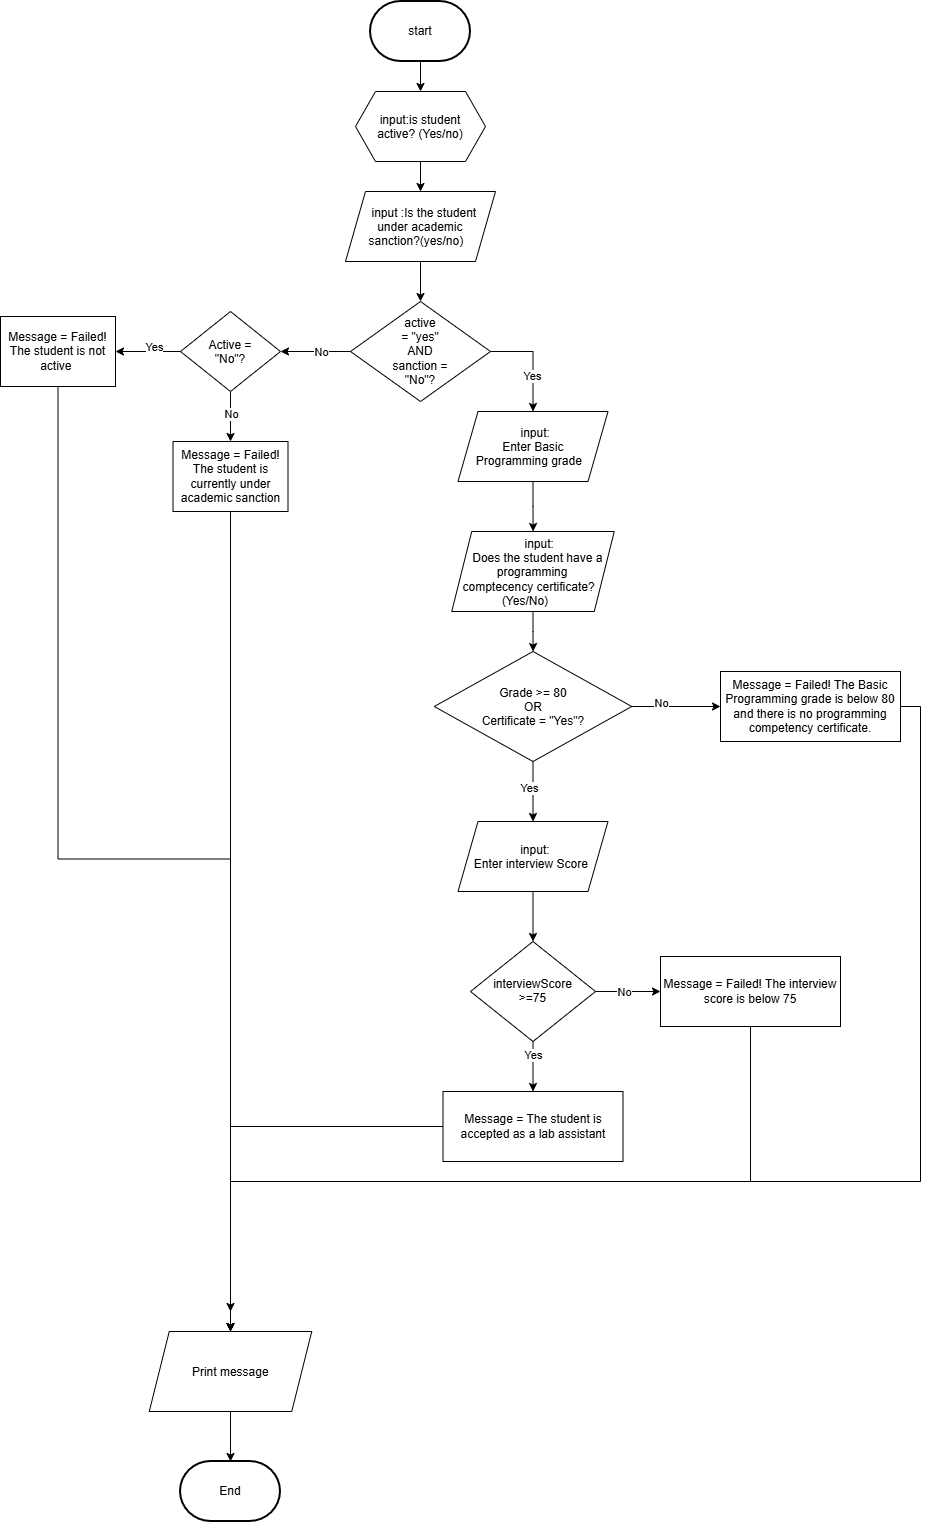

The diagram above was exported from draw.io. Its source (the exported page's mxGraphModel, read from the mxfile embedded in the PNG):
<mxGraphModel dx="2624" dy="2441" grid="1" gridSize="10" guides="1" tooltips="1" connect="1" arrows="1" fold="1" page="1" pageScale="1" pageWidth="850" pageHeight="1100" math="0" shadow="0">
  <root>
    <mxCell id="0" />
    <mxCell id="1" parent="0" />
    <mxCell id="4tY_17IwVVuv55VHWkw6-5" edge="1" parent="1" source="4tY_17IwVVuv55VHWkw6-1" style="edgeStyle=orthogonalEdgeStyle;rounded=0;orthogonalLoop=1;jettySize=auto;html=1;exitX=0.5;exitY=1;exitDx=0;exitDy=0;exitPerimeter=0;" target="4tY_17IwVVuv55VHWkw6-4">
      <mxGeometry relative="1" as="geometry" />
    </mxCell>
    <mxCell id="4tY_17IwVVuv55VHWkw6-1" parent="1" style="strokeWidth=2;html=1;shape=mxgraph.flowchart.terminator;whiteSpace=wrap;" value="start" vertex="1">
      <mxGeometry height="60" width="100" x="310" y="-650" as="geometry" />
    </mxCell>
    <mxCell id="4tY_17IwVVuv55VHWkw6-111" edge="1" parent="1" source="4tY_17IwVVuv55VHWkw6-3" style="edgeStyle=orthogonalEdgeStyle;rounded=0;orthogonalLoop=1;jettySize=auto;html=1;exitX=0.5;exitY=1;exitDx=0;exitDy=0;entryX=0.5;entryY=0;entryDx=0;entryDy=0;" target="4tY_17IwVVuv55VHWkw6-72">
      <mxGeometry relative="1" as="geometry" />
    </mxCell>
    <mxCell id="4tY_17IwVVuv55VHWkw6-3" parent="1" style="shape=parallelogram;perimeter=parallelogramPerimeter;whiteSpace=wrap;html=1;shapeInside=1;fixedSize=1;" value="input :Is the student under academic sanction?(yes/no)" vertex="1">
      <mxGeometry height="70" width="150" x="285" y="-460" as="geometry" />
    </mxCell>
    <mxCell id="4tY_17IwVVuv55VHWkw6-6" edge="1" parent="1" source="4tY_17IwVVuv55VHWkw6-4" style="edgeStyle=orthogonalEdgeStyle;rounded=0;orthogonalLoop=1;jettySize=auto;html=1;exitX=0.5;exitY=1;exitDx=0;exitDy=0;entryX=0.5;entryY=0;entryDx=0;entryDy=0;" target="4tY_17IwVVuv55VHWkw6-3">
      <mxGeometry relative="1" as="geometry" />
    </mxCell>
    <mxCell id="4tY_17IwVVuv55VHWkw6-4" parent="1" style="shape=hexagon;perimeter=hexagonPerimeter2;whiteSpace=wrap;html=1;shapeInside=1;fixedSize=1;" value="input:is student active? (Yes/no)" vertex="1">
      <mxGeometry height="70" width="130" x="295" y="-560" as="geometry" />
    </mxCell>
    <mxCell id="4tY_17IwVVuv55VHWkw6-74" edge="1" parent="1" source="4tY_17IwVVuv55VHWkw6-72" style="edgeStyle=orthogonalEdgeStyle;rounded=0;orthogonalLoop=1;jettySize=auto;html=1;exitX=0;exitY=0.5;exitDx=0;exitDy=0;entryX=1;entryY=0.5;entryDx=0;entryDy=0;" target="4tY_17IwVVuv55VHWkw6-73">
      <mxGeometry relative="1" as="geometry" />
    </mxCell>
    <mxCell id="4tY_17IwVVuv55VHWkw6-94" connectable="0" parent="4tY_17IwVVuv55VHWkw6-74" style="edgeLabel;html=1;align=center;verticalAlign=middle;resizable=0;points=[];" value="No" vertex="1">
      <mxGeometry relative="1" x="0.1877" y="1" as="geometry">
        <mxPoint x="12" y="-1" as="offset" />
      </mxGeometry>
    </mxCell>
    <mxCell id="4tY_17IwVVuv55VHWkw6-82" edge="1" parent="1" source="4tY_17IwVVuv55VHWkw6-72" style="edgeStyle=orthogonalEdgeStyle;rounded=0;orthogonalLoop=1;jettySize=auto;html=1;exitX=1;exitY=0.5;exitDx=0;exitDy=0;entryX=0.5;entryY=0;entryDx=0;entryDy=0;" target="4tY_17IwVVuv55VHWkw6-81">
      <mxGeometry relative="1" as="geometry" />
    </mxCell>
    <mxCell id="4tY_17IwVVuv55VHWkw6-83" connectable="0" parent="4tY_17IwVVuv55VHWkw6-82" style="edgeLabel;html=1;align=center;verticalAlign=middle;resizable=0;points=[];" value="Yes" vertex="1">
      <mxGeometry relative="1" x="0.3085" y="-1" as="geometry">
        <mxPoint as="offset" />
      </mxGeometry>
    </mxCell>
    <mxCell id="4tY_17IwVVuv55VHWkw6-72" parent="1" style="rhombus;whiteSpace=wrap;html=1;shapeInside=1;" value="active = &quot;yes&quot;&lt;br&gt;AND&lt;br&gt;sanction = &quot;No&quot;?" vertex="1">
      <mxGeometry height="100" width="140" x="290" y="-350" as="geometry" />
    </mxCell>
    <mxCell id="4tY_17IwVVuv55VHWkw6-76" edge="1" parent="1" source="4tY_17IwVVuv55VHWkw6-73" style="edgeStyle=orthogonalEdgeStyle;rounded=0;orthogonalLoop=1;jettySize=auto;html=1;exitX=0.5;exitY=1;exitDx=0;exitDy=0;" target="4tY_17IwVVuv55VHWkw6-75">
      <mxGeometry relative="1" as="geometry" />
    </mxCell>
    <mxCell id="4tY_17IwVVuv55VHWkw6-80" connectable="0" parent="4tY_17IwVVuv55VHWkw6-76" style="edgeLabel;html=1;align=center;verticalAlign=middle;resizable=0;points=[];" value="No" vertex="1">
      <mxGeometry relative="1" x="-0.607" as="geometry">
        <mxPoint y="12" as="offset" />
      </mxGeometry>
    </mxCell>
    <mxCell id="4tY_17IwVVuv55VHWkw6-78" edge="1" parent="1" source="4tY_17IwVVuv55VHWkw6-73" style="edgeStyle=orthogonalEdgeStyle;rounded=0;orthogonalLoop=1;jettySize=auto;html=1;exitX=0;exitY=0.5;exitDx=0;exitDy=0;entryX=1;entryY=0.5;entryDx=0;entryDy=0;" target="4tY_17IwVVuv55VHWkw6-77">
      <mxGeometry relative="1" as="geometry" />
    </mxCell>
    <mxCell id="4tY_17IwVVuv55VHWkw6-79" connectable="0" parent="4tY_17IwVVuv55VHWkw6-78" style="edgeLabel;html=1;align=center;verticalAlign=middle;resizable=0;points=[];" value="Yes" vertex="1">
      <mxGeometry relative="1" x="-0.1657" y="-5" as="geometry">
        <mxPoint as="offset" />
      </mxGeometry>
    </mxCell>
    <mxCell id="4tY_17IwVVuv55VHWkw6-73" parent="1" style="rhombus;whiteSpace=wrap;html=1;shapeInside=1;" value="Active = &quot;No&quot;?" vertex="1">
      <mxGeometry height="80" width="100" x="120" y="-340" as="geometry" />
    </mxCell>
    <mxCell id="4tY_17IwVVuv55VHWkw6-109" edge="1" parent="1" source="4tY_17IwVVuv55VHWkw6-75" style="edgeStyle=orthogonalEdgeStyle;rounded=0;orthogonalLoop=1;jettySize=auto;html=1;exitX=0.5;exitY=1;exitDx=0;exitDy=0;">
      <mxGeometry relative="1" as="geometry">
        <mxPoint x="170" y="660" as="targetPoint" />
      </mxGeometry>
    </mxCell>
    <mxCell id="4tY_17IwVVuv55VHWkw6-75" parent="1" style="rounded=0;whiteSpace=wrap;html=1;" value="Message =&amp;nbsp;Failed! The student is currently under academic sanction" vertex="1">
      <mxGeometry height="70" width="115" x="112.5" y="-210" as="geometry" />
    </mxCell>
    <mxCell id="4tY_17IwVVuv55VHWkw6-110" edge="1" parent="1" source="4tY_17IwVVuv55VHWkw6-77" style="edgeStyle=orthogonalEdgeStyle;rounded=0;orthogonalLoop=1;jettySize=auto;html=1;exitX=0.5;exitY=1;exitDx=0;exitDy=0;entryX=0.5;entryY=0;entryDx=0;entryDy=0;" target="4tY_17IwVVuv55VHWkw6-103">
      <mxGeometry relative="1" as="geometry" />
    </mxCell>
    <mxCell id="4tY_17IwVVuv55VHWkw6-77" parent="1" style="rounded=0;whiteSpace=wrap;html=1;" value="Message =&amp;nbsp;Failed! The student is not active&amp;nbsp;" vertex="1">
      <mxGeometry height="70" width="115" x="-60" y="-335" as="geometry" />
    </mxCell>
    <mxCell id="4tY_17IwVVuv55VHWkw6-86" edge="1" parent="1" source="4tY_17IwVVuv55VHWkw6-81" style="edgeStyle=orthogonalEdgeStyle;rounded=0;orthogonalLoop=1;jettySize=auto;html=1;exitX=0.5;exitY=1;exitDx=0;exitDy=0;" target="4tY_17IwVVuv55VHWkw6-84">
      <mxGeometry relative="1" as="geometry" />
    </mxCell>
    <mxCell id="4tY_17IwVVuv55VHWkw6-81" parent="1" style="shape=parallelogram;perimeter=parallelogramPerimeter;whiteSpace=wrap;html=1;shapeInside=1;fixedSize=1;" value="input:&amp;nbsp;&lt;br&gt;Enter Basic Programming grade" vertex="1">
      <mxGeometry height="70" width="150" x="397.5" y="-240" as="geometry" />
    </mxCell>
    <mxCell id="4tY_17IwVVuv55VHWkw6-87" edge="1" parent="1" source="4tY_17IwVVuv55VHWkw6-84" style="edgeStyle=orthogonalEdgeStyle;rounded=0;orthogonalLoop=1;jettySize=auto;html=1;exitX=0.5;exitY=1;exitDx=0;exitDy=0;" target="4tY_17IwVVuv55VHWkw6-85">
      <mxGeometry relative="1" as="geometry" />
    </mxCell>
    <mxCell id="4tY_17IwVVuv55VHWkw6-84" parent="1" style="shape=parallelogram;perimeter=parallelogramPerimeter;whiteSpace=wrap;html=1;shapeInside=1;fixedSize=1;" value="input:&lt;br&gt;&amp;nbsp;Does the student have a programming comptecency certificate? (Yes/No)" vertex="1">
      <mxGeometry height="80" width="162.5" x="391.25" y="-120" as="geometry" />
    </mxCell>
    <mxCell id="4tY_17IwVVuv55VHWkw6-89" edge="1" parent="1" source="4tY_17IwVVuv55VHWkw6-85" style="edgeStyle=orthogonalEdgeStyle;rounded=0;orthogonalLoop=1;jettySize=auto;html=1;exitX=0.5;exitY=1;exitDx=0;exitDy=0;" target="4tY_17IwVVuv55VHWkw6-88">
      <mxGeometry relative="1" as="geometry" />
    </mxCell>
    <mxCell id="4tY_17IwVVuv55VHWkw6-93" connectable="0" parent="4tY_17IwVVuv55VHWkw6-89" style="edgeLabel;html=1;align=center;verticalAlign=middle;resizable=0;points=[];" value="Yes" vertex="1">
      <mxGeometry relative="1" x="-0.4357" y="-4" as="geometry">
        <mxPoint y="9" as="offset" />
      </mxGeometry>
    </mxCell>
    <mxCell id="4tY_17IwVVuv55VHWkw6-91" edge="1" parent="1" source="4tY_17IwVVuv55VHWkw6-85" style="edgeStyle=orthogonalEdgeStyle;rounded=0;orthogonalLoop=1;jettySize=auto;html=1;exitX=1;exitY=0.5;exitDx=0;exitDy=0;entryX=0;entryY=0.5;entryDx=0;entryDy=0;" target="4tY_17IwVVuv55VHWkw6-90">
      <mxGeometry relative="1" as="geometry" />
    </mxCell>
    <mxCell id="4tY_17IwVVuv55VHWkw6-92" connectable="0" parent="4tY_17IwVVuv55VHWkw6-91" style="edgeLabel;html=1;align=center;verticalAlign=middle;resizable=0;points=[];" value="No" vertex="1">
      <mxGeometry relative="1" x="-0.344" y="4" as="geometry">
        <mxPoint as="offset" />
      </mxGeometry>
    </mxCell>
    <mxCell id="4tY_17IwVVuv55VHWkw6-85" parent="1" style="rhombus;whiteSpace=wrap;html=1;shapeInside=1;" value="Grade &amp;gt;= 80&lt;br&gt;OR&lt;br&gt;Certificate = &quot;Yes&quot;?" vertex="1">
      <mxGeometry height="110" width="197.5" x="373.75" as="geometry" />
    </mxCell>
    <mxCell id="4tY_17IwVVuv55VHWkw6-97" edge="1" parent="1" source="4tY_17IwVVuv55VHWkw6-88" style="edgeStyle=orthogonalEdgeStyle;rounded=0;orthogonalLoop=1;jettySize=auto;html=1;exitX=0.5;exitY=1;exitDx=0;exitDy=0;entryX=0.5;entryY=0;entryDx=0;entryDy=0;" target="4tY_17IwVVuv55VHWkw6-96">
      <mxGeometry relative="1" as="geometry" />
    </mxCell>
    <mxCell id="4tY_17IwVVuv55VHWkw6-88" parent="1" style="shape=parallelogram;perimeter=parallelogramPerimeter;whiteSpace=wrap;html=1;shapeInside=1;fixedSize=1;" value="input:&lt;br&gt;Enter interview Score" vertex="1">
      <mxGeometry height="70" width="150" x="397.5" y="170" as="geometry" />
    </mxCell>
    <mxCell id="4tY_17IwVVuv55VHWkw6-108" edge="1" parent="1" source="4tY_17IwVVuv55VHWkw6-90" style="edgeStyle=orthogonalEdgeStyle;rounded=0;orthogonalLoop=1;jettySize=auto;html=1;exitX=1;exitY=0.5;exitDx=0;exitDy=0;entryX=0.5;entryY=0;entryDx=0;entryDy=0;" target="4tY_17IwVVuv55VHWkw6-103">
      <mxGeometry relative="1" x="0.0007" as="geometry">
        <Array as="points">
          <mxPoint x="860" y="55" />
          <mxPoint x="860" y="530" />
          <mxPoint x="170" y="530" />
        </Array>
      </mxGeometry>
    </mxCell>
    <mxCell id="4tY_17IwVVuv55VHWkw6-90" parent="1" style="rounded=0;whiteSpace=wrap;html=1;" value="Message = Failed! The Basic Programming grade is below 80 and there is no programming competency certificate." vertex="1">
      <mxGeometry height="70" width="180" x="660" y="20" as="geometry" />
    </mxCell>
    <mxCell id="4tY_17IwVVuv55VHWkw6-107" edge="1" parent="1" source="4tY_17IwVVuv55VHWkw6-95" style="edgeStyle=orthogonalEdgeStyle;rounded=0;orthogonalLoop=1;jettySize=auto;html=1;exitX=0.5;exitY=1;exitDx=0;exitDy=0;entryX=0.5;entryY=0;entryDx=0;entryDy=0;" target="4tY_17IwVVuv55VHWkw6-103">
      <mxGeometry relative="1" x="0.0012" as="geometry">
        <Array as="points">
          <mxPoint x="690" y="530" />
          <mxPoint x="170" y="530" />
        </Array>
      </mxGeometry>
    </mxCell>
    <mxCell id="4tY_17IwVVuv55VHWkw6-95" parent="1" style="rounded=0;whiteSpace=wrap;html=1;" value="Message = Failed! The interview score is below 75" vertex="1">
      <mxGeometry height="70" width="180" x="600" y="305" as="geometry" />
    </mxCell>
    <mxCell id="4tY_17IwVVuv55VHWkw6-98" edge="1" parent="1" source="4tY_17IwVVuv55VHWkw6-96" style="edgeStyle=orthogonalEdgeStyle;rounded=0;orthogonalLoop=1;jettySize=auto;html=1;exitX=1;exitY=0.5;exitDx=0;exitDy=0;entryX=0;entryY=0.5;entryDx=0;entryDy=0;" target="4tY_17IwVVuv55VHWkw6-95">
      <mxGeometry relative="1" as="geometry" />
    </mxCell>
    <mxCell id="4tY_17IwVVuv55VHWkw6-102" connectable="0" parent="4tY_17IwVVuv55VHWkw6-98" style="edgeLabel;html=1;align=center;verticalAlign=middle;resizable=0;points=[];" value="No" vertex="1">
      <mxGeometry relative="1" x="-0.5166" as="geometry">
        <mxPoint x="12" as="offset" />
      </mxGeometry>
    </mxCell>
    <mxCell id="4tY_17IwVVuv55VHWkw6-100" edge="1" parent="1" source="4tY_17IwVVuv55VHWkw6-96" style="edgeStyle=orthogonalEdgeStyle;rounded=0;orthogonalLoop=1;jettySize=auto;html=1;exitX=0.5;exitY=1;exitDx=0;exitDy=0;entryX=0.5;entryY=0;entryDx=0;entryDy=0;" target="4tY_17IwVVuv55VHWkw6-99">
      <mxGeometry relative="1" as="geometry" />
    </mxCell>
    <mxCell id="4tY_17IwVVuv55VHWkw6-101" connectable="0" parent="4tY_17IwVVuv55VHWkw6-100" style="edgeLabel;html=1;align=center;verticalAlign=middle;resizable=0;points=[];" value="Yes" vertex="1">
      <mxGeometry relative="1" x="-0.4877" y="6" as="geometry">
        <mxPoint x="-6" as="offset" />
      </mxGeometry>
    </mxCell>
    <mxCell id="4tY_17IwVVuv55VHWkw6-96" parent="1" style="rhombus;whiteSpace=wrap;html=1;shapeInside=1;" value="interviewScore &amp;gt;=75" vertex="1">
      <mxGeometry height="100" width="125" x="410" y="290" as="geometry" />
    </mxCell>
    <mxCell id="4tY_17IwVVuv55VHWkw6-106" edge="1" parent="1" source="4tY_17IwVVuv55VHWkw6-99" style="edgeStyle=orthogonalEdgeStyle;rounded=0;orthogonalLoop=1;jettySize=auto;html=1;exitX=0;exitY=0.5;exitDx=0;exitDy=0;entryX=0.5;entryY=0;entryDx=0;entryDy=0;" target="4tY_17IwVVuv55VHWkw6-103">
      <mxGeometry relative="1" as="geometry" />
    </mxCell>
    <mxCell id="4tY_17IwVVuv55VHWkw6-99" parent="1" style="rounded=0;whiteSpace=wrap;html=1;" value="Message =&amp;nbsp;The student is accepted as a lab assistant" vertex="1">
      <mxGeometry height="70" width="180" x="382.5" y="440" as="geometry" />
    </mxCell>
    <mxCell id="4tY_17IwVVuv55VHWkw6-103" parent="1" style="shape=parallelogram;perimeter=parallelogramPerimeter;whiteSpace=wrap;html=1;shapeInside=1;fixedSize=1;" value="Print message" vertex="1">
      <mxGeometry height="80" width="162.5" x="88.75" y="680" as="geometry" />
    </mxCell>
    <mxCell id="4tY_17IwVVuv55VHWkw6-112" parent="1" style="strokeWidth=2;html=1;shape=mxgraph.flowchart.terminator;whiteSpace=wrap;" value="End" vertex="1">
      <mxGeometry height="60" width="100" x="120" y="810" as="geometry" />
    </mxCell>
    <mxCell id="4tY_17IwVVuv55VHWkw6-113" edge="1" parent="1" source="4tY_17IwVVuv55VHWkw6-103" style="edgeStyle=orthogonalEdgeStyle;rounded=0;orthogonalLoop=1;jettySize=auto;html=1;exitX=0.5;exitY=1;exitDx=0;exitDy=0;entryX=0.5;entryY=0;entryDx=0;entryDy=0;entryPerimeter=0;" target="4tY_17IwVVuv55VHWkw6-112">
      <mxGeometry relative="1" as="geometry" />
    </mxCell>
  </root>
</mxGraphModel>